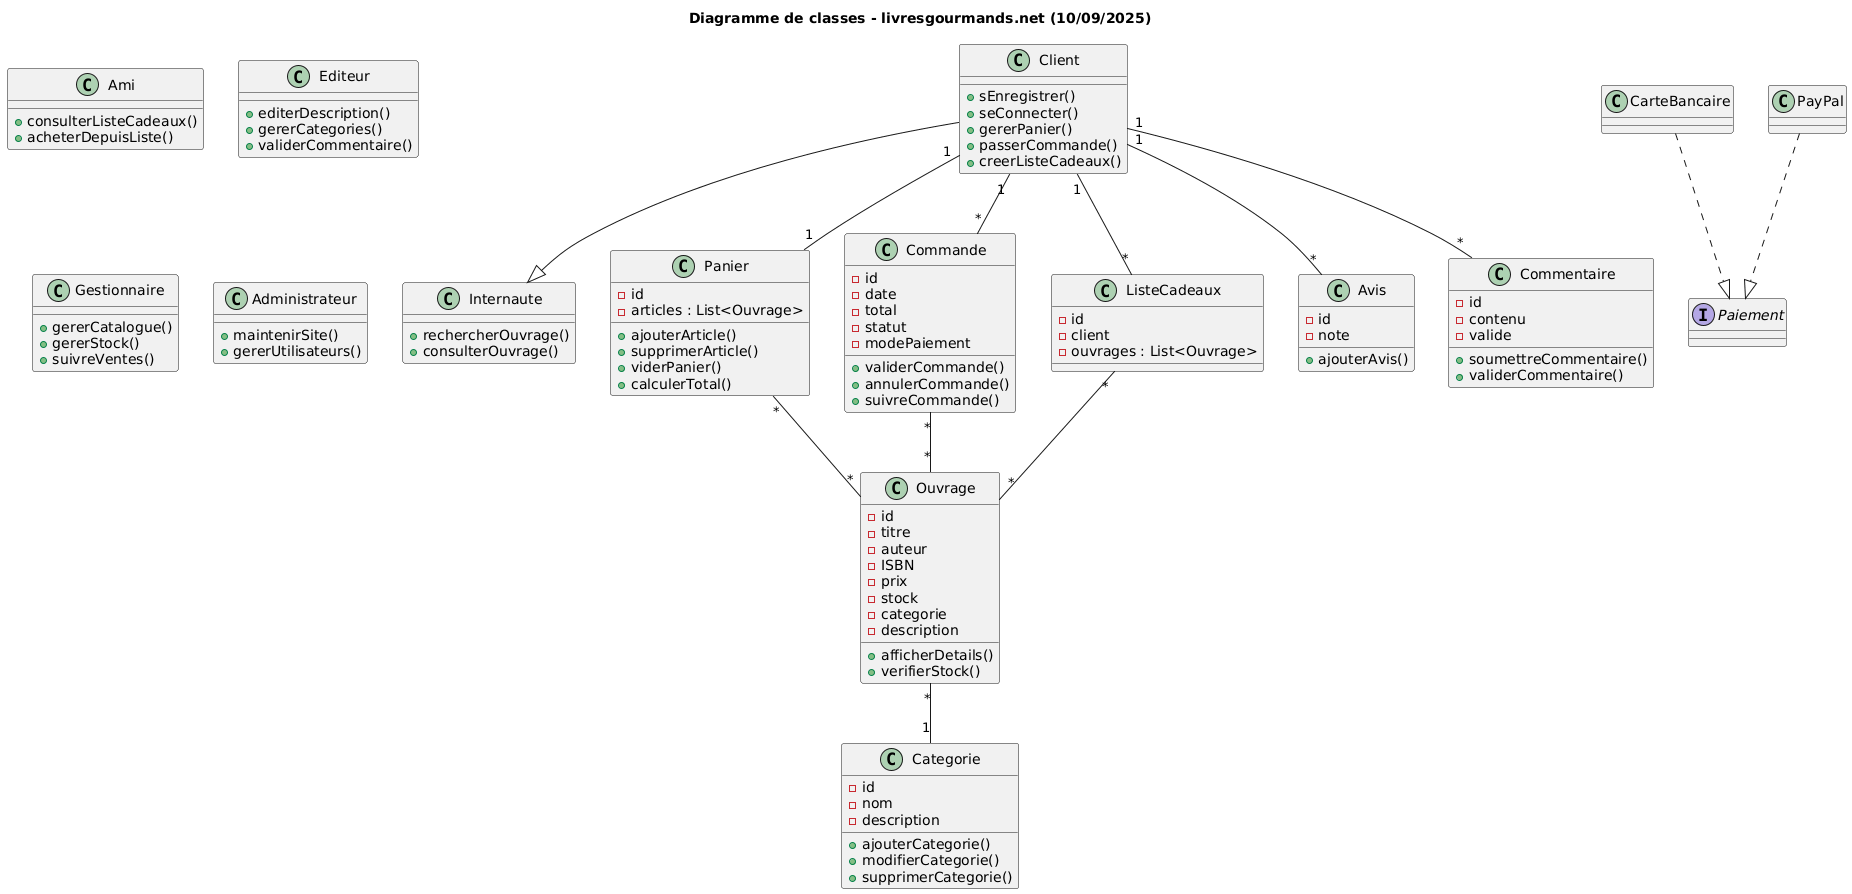

The diagram above was rendered by PlantUML. Its source (embedded in the PNG):
@startuml
title Diagramme de classes - livresgourmands.net (10/09/2025)

class Internaute {
  +rechercherOuvrage()
  +consulterOuvrage()
}

class Client {
  +sEnregistrer()
  +seConnecter()
  +gererPanier()
  +passerCommande()
  +creerListeCadeaux()
}
Client --|> Internaute

class Ami {
  +consulterListeCadeaux()
  +acheterDepuisListe()
}

class Editeur {
  +editerDescription()
  +gererCategories()
  +validerCommentaire()
}

class Gestionnaire {
  +gererCatalogue()
  +gererStock()
  +suivreVentes()
}

class Administrateur {
  +maintenirSite()
  +gererUtilisateurs()
}

interface Paiement
class CarteBancaire
class PayPal
CarteBancaire ..|> Paiement
PayPal ..|> Paiement

class Ouvrage {
  -id
  -titre
  -auteur
  -ISBN
  -prix
  -stock
  -categorie
  -description
  +afficherDetails()
  +verifierStock()
}

class Categorie {
  -id
  -nom
  -description
  +ajouterCategorie()
  +modifierCategorie()
  +supprimerCategorie()
}

class Panier {
  -id
  -articles : List<Ouvrage>
  +ajouterArticle()
  +supprimerArticle()
  +viderPanier()
  +calculerTotal()
}

class Commande {
  -id
  -date
  -total
  -statut
  -modePaiement
  +validerCommande()
  +annulerCommande()
  +suivreCommande()
}

class ListeCadeaux {
  -id
  -client
  -ouvrages : List<Ouvrage>
}

class Avis {
  -id
  -note
  +ajouterAvis()
}

class Commentaire {
  -id
  -contenu
  -valide
  +soumettreCommentaire()
  +validerCommentaire()
}

Client "1" -- "1" Panier
Client "1" -- "*" Commande
Client "1" -- "*" ListeCadeaux
Client "1" -- "*" Avis
Client "1" -- "*" Commentaire
Commande "*" -- "*" Ouvrage
Panier "*" -- "*" Ouvrage
ListeCadeaux "*" -- "*" Ouvrage
Ouvrage "*" -- "1" Categorie
@enduml